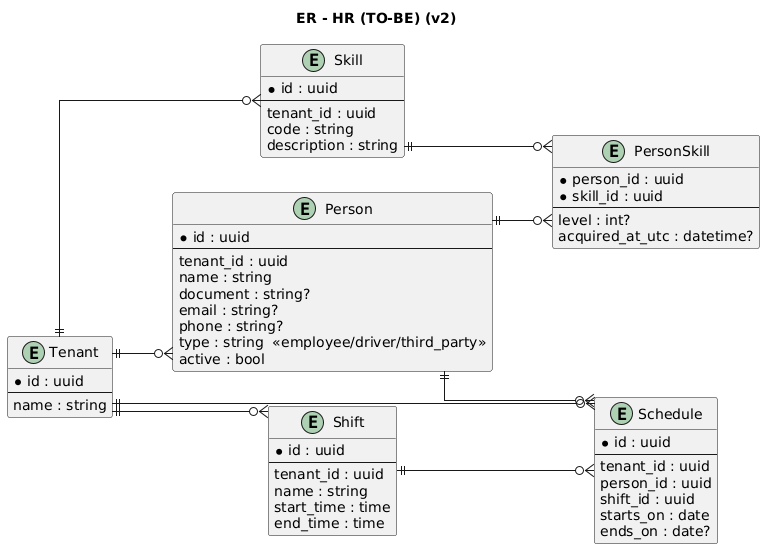

The diagram above was rendered by PlantUML. Its source (embedded in the PNG):
@startuml
title ER - HR (TO-BE) (v2)
left to right direction
skinparam linetype ortho

entity "Tenant" as Tenant {
  * id : uuid
  --
  name : string
}

entity "Person" as Person {
  * id : uuid
  --
  tenant_id : uuid
  name : string
  document : string?
  email : string?
  phone : string?
  type : string  <<employee/driver/third_party>>
  active : bool
}

entity "Skill" as Skill {
  * id : uuid
  --
  tenant_id : uuid
  code : string
  description : string
}

entity "PersonSkill" as PersonSkill {
  * person_id : uuid
  * skill_id : uuid
  --
  level : int?
  acquired_at_utc : datetime?
}

entity "Shift" as Shift {
  * id : uuid
  --
  tenant_id : uuid
  name : string
  start_time : time
  end_time : time
}

entity "Schedule" as Schedule {
  * id : uuid
  --
  tenant_id : uuid
  person_id : uuid
  shift_id : uuid
  starts_on : date
  ends_on : date?
}

Person ||--o{ PersonSkill
Tenant ||--o{ Person
Tenant ||--o{ Skill
Tenant ||--o{ Shift
Tenant ||--o{ Schedule
Skill ||--o{ PersonSkill
Person ||--o{ Schedule
Shift ||--o{ Schedule

@enduml